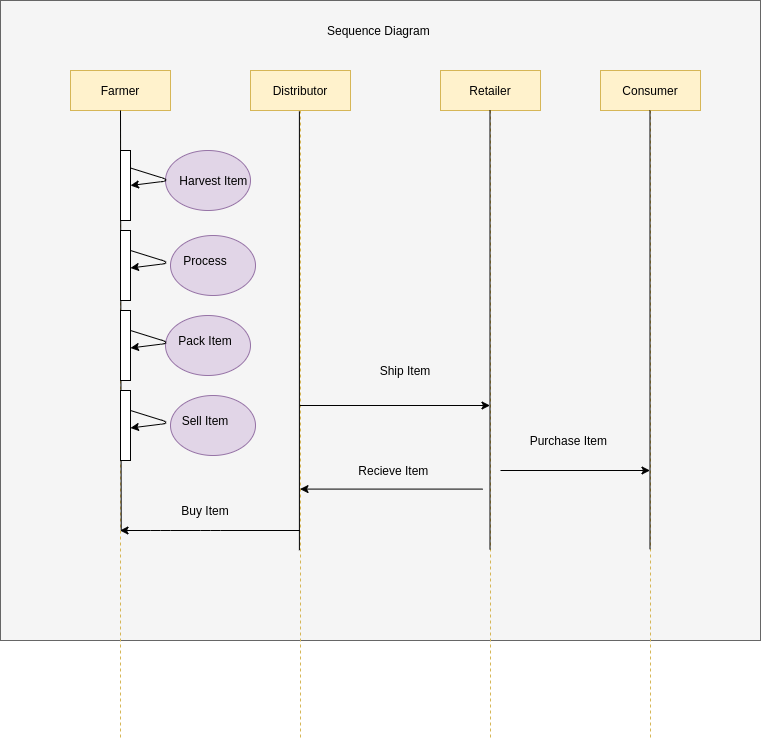

The diagram above was exported from draw.io. Its source (the exported page's mxGraphModel, read from the mxfile embedded in the PNG):
<mxGraphModel dx="1248" dy="661" grid="1" gridSize="10" guides="1" tooltips="1" connect="1" arrows="1" fold="1" page="1" pageScale="1" pageWidth="850" pageHeight="1100" math="0" shadow="0">
  <root>
    <mxCell id="0" />
    <mxCell id="1" parent="0" />
    <mxCell id="PoBAjaVA6vo3VCB2UFab-11" value="" style="rounded=0;whiteSpace=wrap;html=1;fillColor=#f5f5f5;strokeColor=#666666;fontColor=#333333;" parent="1" vertex="1">
      <mxGeometry x="50" y="10" width="760" height="640" as="geometry" />
    </mxCell>
    <mxCell id="PoBAjaVA6vo3VCB2UFab-8" value="" style="ellipse;whiteSpace=wrap;html=1;fillColor=#e1d5e7;strokeColor=#9673a6;" parent="1" vertex="1">
      <mxGeometry x="220" y="405" width="85" height="60" as="geometry" />
    </mxCell>
    <mxCell id="PoBAjaVA6vo3VCB2UFab-7" value="" style="ellipse;whiteSpace=wrap;html=1;fillColor=#e1d5e7;strokeColor=#9673a6;" parent="1" vertex="1">
      <mxGeometry x="215" y="325" width="85" height="60" as="geometry" />
    </mxCell>
    <mxCell id="PoBAjaVA6vo3VCB2UFab-6" value="" style="ellipse;whiteSpace=wrap;html=1;fillColor=#e1d5e7;strokeColor=#9673a6;" parent="1" vertex="1">
      <mxGeometry x="220" y="245" width="85" height="60" as="geometry" />
    </mxCell>
    <mxCell id="PoBAjaVA6vo3VCB2UFab-5" value="" style="ellipse;whiteSpace=wrap;html=1;fillColor=#e1d5e7;strokeColor=#9673a6;" parent="1" vertex="1">
      <mxGeometry x="215" y="160" width="85" height="60" as="geometry" />
    </mxCell>
    <mxCell id="3nuBFxr9cyL0pnOWT2aG-1" value="Farmer" style="shape=umlLifeline;perimeter=lifelinePerimeter;container=1;collapsible=0;recursiveResize=0;rounded=0;shadow=0;strokeWidth=1;fillColor=#fff2cc;strokeColor=#d6b656;" parent="1" vertex="1">
      <mxGeometry x="120" y="80" width="100" height="670" as="geometry" />
    </mxCell>
    <mxCell id="PoBAjaVA6vo3VCB2UFab-1" value="" style="endArrow=none;html=1;exitX=0.507;exitY=0.686;exitDx=0;exitDy=0;exitPerimeter=0;" parent="3nuBFxr9cyL0pnOWT2aG-1" source="3nuBFxr9cyL0pnOWT2aG-1" edge="1">
      <mxGeometry width="50" height="50" relative="1" as="geometry">
        <mxPoint x="20" y="210" as="sourcePoint" />
        <mxPoint x="50" y="40" as="targetPoint" />
      </mxGeometry>
    </mxCell>
    <mxCell id="3nuBFxr9cyL0pnOWT2aG-5" value="Distributor" style="shape=umlLifeline;perimeter=lifelinePerimeter;container=1;collapsible=0;recursiveResize=0;rounded=0;shadow=0;strokeWidth=1;fillColor=#fff2cc;strokeColor=#d6b656;" parent="1" vertex="1">
      <mxGeometry x="300" y="80" width="100" height="670" as="geometry" />
    </mxCell>
    <mxCell id="71-EeWMLQ5fpwDB66Q3n-1" value="" style="rounded=0;whiteSpace=wrap;html=1;" parent="1" vertex="1">
      <mxGeometry x="170" y="160" width="10" height="70" as="geometry" />
    </mxCell>
    <mxCell id="71-EeWMLQ5fpwDB66Q3n-3" value="" style="endArrow=classic;html=1;exitX=1;exitY=0.25;exitDx=0;exitDy=0;entryX=1;entryY=0.5;entryDx=0;entryDy=0;" parent="1" source="71-EeWMLQ5fpwDB66Q3n-1" target="71-EeWMLQ5fpwDB66Q3n-1" edge="1">
      <mxGeometry width="50" height="50" relative="1" as="geometry">
        <mxPoint x="200" y="240" as="sourcePoint" />
        <mxPoint x="250" y="220" as="targetPoint" />
        <Array as="points">
          <mxPoint x="220" y="190" />
        </Array>
      </mxGeometry>
    </mxCell>
    <mxCell id="71-EeWMLQ5fpwDB66Q3n-4" value="Harvest Item&amp;nbsp;" style="text;html=1;strokeColor=none;fillColor=none;align=center;verticalAlign=middle;whiteSpace=wrap;rounded=0;" parent="1" vertex="1">
      <mxGeometry x="220" y="180" width="90" height="20" as="geometry" />
    </mxCell>
    <mxCell id="71-EeWMLQ5fpwDB66Q3n-5" value="" style="endArrow=classic;html=1;exitX=1;exitY=0.25;exitDx=0;exitDy=0;entryX=1;entryY=0.5;entryDx=0;entryDy=0;" parent="1" edge="1">
      <mxGeometry width="50" height="50" relative="1" as="geometry">
        <mxPoint x="180" y="260" as="sourcePoint" />
        <mxPoint x="180" y="277.5" as="targetPoint" />
        <Array as="points">
          <mxPoint x="220" y="272.5" />
        </Array>
      </mxGeometry>
    </mxCell>
    <mxCell id="71-EeWMLQ5fpwDB66Q3n-6" value="Process" style="text;html=1;strokeColor=none;fillColor=none;align=center;verticalAlign=middle;whiteSpace=wrap;rounded=0;" parent="1" vertex="1">
      <mxGeometry x="210" y="260" width="90" height="20" as="geometry" />
    </mxCell>
    <mxCell id="71-EeWMLQ5fpwDB66Q3n-7" value="" style="rounded=0;whiteSpace=wrap;html=1;" parent="1" vertex="1">
      <mxGeometry x="170" y="240" width="10" height="70" as="geometry" />
    </mxCell>
    <mxCell id="71-EeWMLQ5fpwDB66Q3n-12" value="" style="endArrow=classic;html=1;exitX=1;exitY=0.25;exitDx=0;exitDy=0;entryX=1;entryY=0.5;entryDx=0;entryDy=0;" parent="1" edge="1">
      <mxGeometry width="50" height="50" relative="1" as="geometry">
        <mxPoint x="180" y="340" as="sourcePoint" />
        <mxPoint x="180" y="357.5" as="targetPoint" />
        <Array as="points">
          <mxPoint x="220" y="352.5" />
        </Array>
      </mxGeometry>
    </mxCell>
    <mxCell id="71-EeWMLQ5fpwDB66Q3n-13" value="Pack Item" style="text;html=1;strokeColor=none;fillColor=none;align=center;verticalAlign=middle;whiteSpace=wrap;rounded=0;" parent="1" vertex="1">
      <mxGeometry x="210" y="340" width="90" height="20" as="geometry" />
    </mxCell>
    <mxCell id="71-EeWMLQ5fpwDB66Q3n-14" value="" style="rounded=0;whiteSpace=wrap;html=1;" parent="1" vertex="1">
      <mxGeometry x="170" y="320" width="10" height="70" as="geometry" />
    </mxCell>
    <mxCell id="71-EeWMLQ5fpwDB66Q3n-15" value="" style="endArrow=classic;html=1;exitX=1;exitY=0.25;exitDx=0;exitDy=0;entryX=1;entryY=0.5;entryDx=0;entryDy=0;" parent="1" edge="1">
      <mxGeometry width="50" height="50" relative="1" as="geometry">
        <mxPoint x="180" y="420" as="sourcePoint" />
        <mxPoint x="180" y="437.5" as="targetPoint" />
        <Array as="points">
          <mxPoint x="220" y="432.5" />
        </Array>
      </mxGeometry>
    </mxCell>
    <mxCell id="71-EeWMLQ5fpwDB66Q3n-16" value="Sell Item" style="text;html=1;strokeColor=none;fillColor=none;align=center;verticalAlign=middle;whiteSpace=wrap;rounded=0;" parent="1" vertex="1">
      <mxGeometry x="210" y="420" width="90" height="20" as="geometry" />
    </mxCell>
    <mxCell id="71-EeWMLQ5fpwDB66Q3n-17" value="" style="rounded=0;whiteSpace=wrap;html=1;" parent="1" vertex="1">
      <mxGeometry x="170" y="400" width="10" height="70" as="geometry" />
    </mxCell>
    <mxCell id="71-EeWMLQ5fpwDB66Q3n-19" value="" style="endArrow=classic;html=1;" parent="1" source="3nuBFxr9cyL0pnOWT2aG-5" target="3nuBFxr9cyL0pnOWT2aG-1" edge="1">
      <mxGeometry width="50" height="50" relative="1" as="geometry">
        <mxPoint x="300" y="400" as="sourcePoint" />
        <mxPoint x="270" y="490" as="targetPoint" />
        <Array as="points">
          <mxPoint x="260" y="540" />
          <mxPoint x="210" y="540" />
        </Array>
      </mxGeometry>
    </mxCell>
    <mxCell id="71-EeWMLQ5fpwDB66Q3n-20" value="Buy Item" style="text;html=1;strokeColor=none;fillColor=none;align=center;verticalAlign=middle;whiteSpace=wrap;rounded=0;" parent="1" vertex="1">
      <mxGeometry x="205" y="510" width="100" height="20" as="geometry" />
    </mxCell>
    <mxCell id="71-EeWMLQ5fpwDB66Q3n-21" value="Retailer" style="shape=umlLifeline;perimeter=lifelinePerimeter;container=1;collapsible=0;recursiveResize=0;rounded=0;shadow=0;strokeWidth=1;fillColor=#fff2cc;strokeColor=#d6b656;" parent="1" vertex="1">
      <mxGeometry x="490" y="80" width="100" height="670" as="geometry" />
    </mxCell>
    <mxCell id="PoBAjaVA6vo3VCB2UFab-3" value="" style="endArrow=none;html=1;entryX=0.489;entryY=0.061;entryDx=0;entryDy=0;entryPerimeter=0;exitX=0.489;exitY=0.716;exitDx=0;exitDy=0;exitPerimeter=0;" parent="71-EeWMLQ5fpwDB66Q3n-21" edge="1">
      <mxGeometry width="50" height="50" relative="1" as="geometry">
        <mxPoint x="49.500000000000114" y="478.85" as="sourcePoint" />
        <mxPoint x="49.500000000000114" y="40" as="targetPoint" />
      </mxGeometry>
    </mxCell>
    <mxCell id="71-EeWMLQ5fpwDB66Q3n-23" value="Consumer" style="shape=umlLifeline;perimeter=lifelinePerimeter;container=1;collapsible=0;recursiveResize=0;rounded=0;shadow=0;strokeWidth=1;fillColor=#fff2cc;strokeColor=#d6b656;" parent="1" vertex="1">
      <mxGeometry x="650" y="80" width="100" height="670" as="geometry" />
    </mxCell>
    <mxCell id="PoBAjaVA6vo3VCB2UFab-4" value="" style="endArrow=none;html=1;entryX=0.489;entryY=0.061;entryDx=0;entryDy=0;entryPerimeter=0;exitX=0.489;exitY=0.716;exitDx=0;exitDy=0;exitPerimeter=0;" parent="71-EeWMLQ5fpwDB66Q3n-23" edge="1">
      <mxGeometry width="50" height="50" relative="1" as="geometry">
        <mxPoint x="49.5" y="478.84999999999997" as="sourcePoint" />
        <mxPoint x="49.5" y="40.000000000000014" as="targetPoint" />
      </mxGeometry>
    </mxCell>
    <mxCell id="71-EeWMLQ5fpwDB66Q3n-25" value="" style="endArrow=classic;html=1;" parent="1" source="3nuBFxr9cyL0pnOWT2aG-5" target="71-EeWMLQ5fpwDB66Q3n-21" edge="1">
      <mxGeometry width="50" height="50" relative="1" as="geometry">
        <mxPoint x="440" y="480" as="sourcePoint" />
        <mxPoint x="490" y="430" as="targetPoint" />
      </mxGeometry>
    </mxCell>
    <mxCell id="71-EeWMLQ5fpwDB66Q3n-26" value="Ship Item" style="text;html=1;strokeColor=none;fillColor=none;align=center;verticalAlign=middle;whiteSpace=wrap;rounded=0;" parent="1" vertex="1">
      <mxGeometry x="390" y="370" width="130" height="20" as="geometry" />
    </mxCell>
    <mxCell id="71-EeWMLQ5fpwDB66Q3n-27" value="" style="endArrow=classic;html=1;exitX=-0.272;exitY=0.691;exitDx=0;exitDy=0;exitPerimeter=0;" parent="1" target="3nuBFxr9cyL0pnOWT2aG-5" edge="1">
      <mxGeometry width="50" height="50" relative="1" as="geometry">
        <mxPoint x="532.28" y="498.5899999999999" as="sourcePoint" />
        <mxPoint x="420" y="450" as="targetPoint" />
      </mxGeometry>
    </mxCell>
    <mxCell id="71-EeWMLQ5fpwDB66Q3n-28" value="Recieve Item&amp;nbsp;" style="text;html=1;strokeColor=none;fillColor=none;align=center;verticalAlign=middle;whiteSpace=wrap;rounded=0;" parent="1" vertex="1">
      <mxGeometry x="370" y="470" width="150" height="20" as="geometry" />
    </mxCell>
    <mxCell id="71-EeWMLQ5fpwDB66Q3n-29" value="" style="endArrow=classic;html=1;" parent="1" target="71-EeWMLQ5fpwDB66Q3n-23" edge="1">
      <mxGeometry width="50" height="50" relative="1" as="geometry">
        <mxPoint x="550" y="480" as="sourcePoint" />
        <mxPoint x="570" y="430" as="targetPoint" />
      </mxGeometry>
    </mxCell>
    <mxCell id="71-EeWMLQ5fpwDB66Q3n-30" value="Purchase Item&amp;nbsp;" style="text;html=1;strokeColor=none;fillColor=none;align=center;verticalAlign=middle;whiteSpace=wrap;rounded=0;" parent="1" vertex="1">
      <mxGeometry x="570" y="440" width="100" height="20" as="geometry" />
    </mxCell>
    <mxCell id="71-EeWMLQ5fpwDB66Q3n-31" value="Sequence Diagram&amp;nbsp;" style="text;html=1;strokeColor=none;fillColor=none;align=center;verticalAlign=middle;whiteSpace=wrap;rounded=0;" parent="1" vertex="1">
      <mxGeometry x="300" y="20" width="260" height="40" as="geometry" />
    </mxCell>
    <mxCell id="PoBAjaVA6vo3VCB2UFab-2" value="" style="endArrow=none;html=1;entryX=0.489;entryY=0.061;entryDx=0;entryDy=0;entryPerimeter=0;exitX=0.489;exitY=0.716;exitDx=0;exitDy=0;exitPerimeter=0;" parent="1" source="3nuBFxr9cyL0pnOWT2aG-5" target="3nuBFxr9cyL0pnOWT2aG-5" edge="1">
      <mxGeometry width="50" height="50" relative="1" as="geometry">
        <mxPoint x="400" y="370" as="sourcePoint" />
        <mxPoint x="450" y="320" as="targetPoint" />
      </mxGeometry>
    </mxCell>
  </root>
</mxGraphModel>